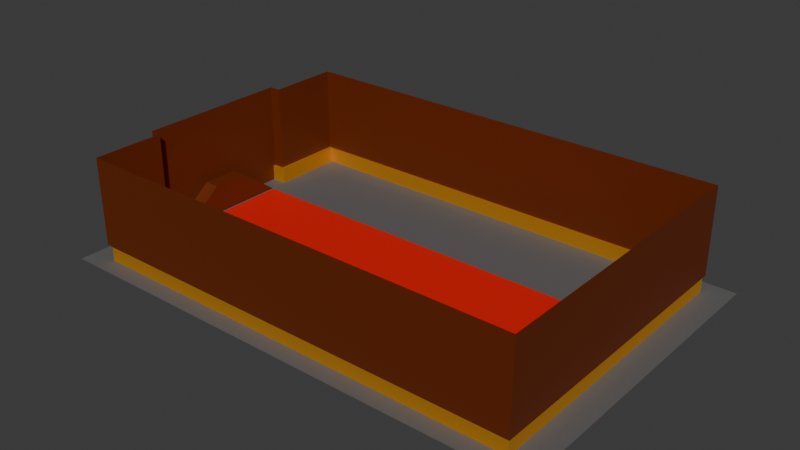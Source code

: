 # Source: PalaceMap_Test.blend  (saved by Blender 5.0.119; exported with 4.5.12 LTS)
import bpy
from mathutils import Matrix  # noqa: F401  (used for matrix-valued properties, if any)

bpy.ops.wm.read_factory_settings(use_empty=True)
scene = bpy.context.scene
scene.name = 'Scene'

# ---- collections
col_collection = bpy.data.collections.new('Collection'); scene.collection.children.link(col_collection)

# ---- materials (node trees are filled in below, after node groups)
mat_wall = bpy.data.materials.new('Wall')
mat_gold = bpy.data.materials.new('Gold')
mat_wood = bpy.data.materials.new('Wood')
mat_material = bpy.data.materials.new('Material')
mat_floor = bpy.data.materials.new('Floor')

# ---- node groups
ng_smooth_by_angle = bpy.data.node_groups.new('Smooth by Angle', 'GeometryNodeTree')
_s = ng_smooth_by_angle.interface.new_socket(name='Mesh', in_out='OUTPUT', socket_type='NodeSocketGeometry')
_s = ng_smooth_by_angle.interface.new_socket(name='Mesh', in_out='INPUT', socket_type='NodeSocketGeometry')
_s = ng_smooth_by_angle.interface.new_socket(name='Angle', in_out='INPUT', socket_type='NodeSocketFloat')
_s.subtype = 'ANGLE'
_s.default_value = 0.5236
_s.min_value = 0.0
_s.max_value = 3.142
_s.description = 'Maximum face angle for smooth edges'
_s = ng_smooth_by_angle.interface.new_socket(name='Ignore Sharpness', in_out='INPUT', socket_type='NodeSocketBool')
_s.force_non_field = True
ng_smooth_by_angle.is_modifier = True
_N = ng_smooth_by_angle.nodes; _L = ng_smooth_by_angle.links
n0 = _N.new('GeometryNodeSetShadeSmooth'); n0.name = 'Set Shade Smooth'; n0.location = (120, -80)
n0.domain = 'EDGE'
n1 = _N.new('GeometryNodeSetShadeSmooth'); n1.name = 'Set Shade Smooth.001'; n1.location = (300, -80)
n2 = _N.new('NodeGroupOutput'); n2.name = 'Group Output'; n2.location = (480, -80)
n3 = _N.new('GeometryNodeInputMeshEdgeAngle'); n3.name = 'Edge Angle'; n3.location = (-440, -240)
n4 = _N.new('NodeGroupInput'); n4.name = 'Group Input'; n4.location = (-80, -80)
n5 = _N.new('GeometryNodeInputEdgeSmooth'); n5.name = 'Is Edge Smooth'; n5.location = (-260, -120)
n6 = _N.new('GeometryNodeInputShadeSmooth'); n6.name = 'Is Shade Smooth'; n6.location = (-440, -397)
n7 = _N.new('FunctionNodeCompare'); n7.name = 'Compare'; n7.location = (-260, -260)
n7.operation = 'LESS_EQUAL'
n7.inputs[6].default_value = (0.0, 0.0, 0.0, 0.0)
n7.inputs[7].default_value = (0.0, 0.0, 0.0, 0.0)
n8 = _N.new('FunctionNodeBooleanMath'); n8.name = 'Boolean Math.001'; n8.location = (-80, -260)
n9 = _N.new('NodeGroupInput'); n9.name = 'Group Input.001'; n9.location = (-440, -329)
n10 = _N.new('NodeGroupInput'); n10.name = 'Group Input.002'; n10.location = (-259, -189)
n11 = _N.new('FunctionNodeBooleanMath'); n11.name = 'Boolean Math'; n11.location = (-80, -149)
n11.operation = 'OR'
n12 = _N.new('FunctionNodeBooleanMath'); n12.name = 'Boolean Math.002'; n12.location = (-260, -380)
n12.operation = 'OR'
n13 = _N.new('NodeGroupInput'); n13.name = 'Group Input.003'; n13.location = (-440, -460)
_L.new(n3.outputs[0], n7.inputs[0])
_L.new(n1.outputs[0], n2.inputs[0])
_L.new(n9.outputs[1], n7.inputs[1])
_L.new(n7.outputs[0], n8.inputs[0])
_L.new(n4.outputs[0], n0.inputs[0])
_L.new(n0.outputs[0], n1.inputs[0])
_L.new(n8.outputs[0], n0.inputs[2])
_L.new(n10.outputs[2], n11.inputs[1])
_L.new(n5.outputs[0], n11.inputs[0])
_L.new(n11.outputs[0], n0.inputs[1])
_L.new(n13.outputs[2], n12.inputs[1])
_L.new(n6.outputs[0], n12.inputs[0])
_L.new(n12.outputs[0], n8.inputs[1])
n2.is_active_output = True

# ---- material node trees
mat_wall.use_nodes = True; mat_wall.node_tree.nodes.clear()
_N = mat_wall.node_tree.nodes; _L = mat_wall.node_tree.links
n0 = _N.new('ShaderNodeBsdfPrincipled'); n0.name = 'Principled BSDF'; n0.location = (-200, 100)
n0.inputs[0].default_value = (0.1311, 0.01957, 0.0, 1.0)
n1 = _N.new('ShaderNodeOutputMaterial'); n1.name = 'Material Output'; n1.location = (200, 100)
_L.new(n0.outputs[0], n1.inputs[0])
n1.is_active_output = True
mat_gold.use_nodes = True; mat_gold.node_tree.nodes.clear()
_N = mat_gold.node_tree.nodes; _L = mat_gold.node_tree.links
n0 = _N.new('ShaderNodeBsdfPrincipled'); n0.name = 'Principled BSDF'; n0.location = (-200, 100)
n0.inputs[0].default_value = (0.8, 0.3857, 0.03919, 1.0)
n0.inputs[1].default_value = 0.7919
n0.inputs[2].default_value = 0.6561
n1 = _N.new('ShaderNodeOutputMaterial'); n1.name = 'Material Output'; n1.location = (200, 100)
_L.new(n0.outputs[0], n1.inputs[0])
n1.is_active_output = True
mat_wood.use_nodes = True; mat_wood.node_tree.nodes.clear()
_N = mat_wood.node_tree.nodes; _L = mat_wood.node_tree.links
n0 = _N.new('ShaderNodeBsdfPrincipled'); n0.name = 'Principled BSDF'; n0.location = (-200, 100)
n0.inputs[0].default_value = (0.06509, 0.002284, 0.0786, 1.0)
n1 = _N.new('ShaderNodeOutputMaterial'); n1.name = 'Material Output'; n1.location = (200, 100)
_L.new(n0.outputs[0], n1.inputs[0])
n1.is_active_output = True
mat_material.use_nodes = True; mat_material.node_tree.nodes.clear()
_N = mat_material.node_tree.nodes; _L = mat_material.node_tree.links
n0 = _N.new('ShaderNodeBsdfPrincipled'); n0.name = 'Principled BSDF'; n0.location = (-200, 100)
n0.inputs[0].default_value = (0.8, 0.003515, 0.0, 1.0)
n1 = _N.new('ShaderNodeOutputMaterial'); n1.name = 'Material Output'; n1.location = (200, 100)
_L.new(n0.outputs[0], n1.inputs[0])
n1.is_active_output = True
mat_floor.use_nodes = True; mat_floor.node_tree.nodes.clear()
_N = mat_floor.node_tree.nodes; _L = mat_floor.node_tree.links
n0 = _N.new('ShaderNodeBsdfPrincipled'); n0.name = 'Principled BSDF'; n0.location = (-200, 100)
n0.inputs[0].default_value = (0.1249, 0.1249, 0.1249, 1.0)
n1 = _N.new('ShaderNodeOutputMaterial'); n1.name = 'Material Output'; n1.location = (200, 100)
_L.new(n0.outputs[0], n1.inputs[0])
n1.is_active_output = True

# ---- world
world_world = bpy.data.worlds.new('World'); scene.world = world_world
world_world.use_nodes = True; world_world.node_tree.nodes.clear()
_N = world_world.node_tree.nodes; _L = world_world.node_tree.links
n0 = _N.new('ShaderNodeOutputWorld'); n0.name = 'World Output'; n0.location = (200, 100)
n1 = _N.new('ShaderNodeBackground'); n1.name = 'Background'; n1.location = (-200, 100)
n1.inputs[0].default_value = (0.05088, 0.05088, 0.05088, 1.0)
_L.new(n1.outputs[0], n0.inputs[0])
n0.is_active_output = True
world_world.color = (0.05088, 0.05088, 0.05088)
world_world.sun_shadow_jitter_overblur = 0.0

# ---- meshes
me_plane = bpy.data.meshes.new('Plane')
me_plane.from_pydata([(-13.42, -8.944, -0.1189), (13.42, -8.944, -0.1189), (-13.42, 8.952, -0.1189), (13.42, 8.952, -0.1189), (-13.42, -4.47, -0.1189), (13.42, -4.47, -0.1189), (13.42, 4.478, -0.1189), (-13.42, 4.478, -0.1189), (-14.34, 4.478, 6.145), (-14.34, -4.47, -0.1189), (-14.34, -4.47, 6.145), (-13.42, 3.453, -0.1189), (13.42, 3.453, -0.1189), (-14.34, 3.453, -0.1189), (13.42, -3.445, -0.1189), (-13.42, -3.445, -0.1189), (-14.34, -3.445, -0.1189), (13.42, -1.115, -0.1189), (-14.67, 1.366, -0.1189), (13.42, 1.122, -0.1189), (-13.42, 0.003797, 1.671), (-14.34, 0.003797, 1.671), (-13.42, -1.115, 1.671), (-13.42, 8.952, 0.8616), (13.42, 8.952, 0.8616), (13.42, -8.944, 0.8616), (-13.42, -8.944, 0.8616), (13.42, -4.47, 0.8616), (-13.42, -4.47, 0.8616), (13.42, 4.478, 0.8616), (-13.42, 4.478, 0.8616), (13.42, 3.453, 0.8616), (13.42, -3.445, 0.8616), (13.42, -1.115, 0.8616), (13.42, 1.122, 0.8616), (-13.66, -4.737, 6.145), (-13.66, -9.057, 6.145), (13.52, -9.057, 6.145), (13.52, 4.534, 6.145), (13.52, 9.065, 6.145), (-13.66, 9.065, 6.145), (-13.66, 9.065, 0.8616), (13.52, -9.057, 0.8616), (13.52, -1.129, 6.145), (13.52, -4.527, 6.145), (13.52, -4.527, 0.8616), (-13.66, -4.737, 0.8616), (13.52, 3.481, 6.145), (-13.66, 4.632, 6.145), (13.52, 4.534, 0.8616), (-13.66, 4.632, 0.8616), (13.52, 1.136, 6.145), (13.52, 3.481, 0.8616), (13.52, -3.474, 6.145), (13.52, -3.474, 0.8616), (13.52, -1.115, 0.8616), (13.52, 1.122, 0.8616), (13.52, 9.065, 0.8616), (-13.66, -9.057, 0.8616), (-0.002895, -8.944, -0.1189), (-0.002895, 8.952, -0.1189), (-0.002895, -8.944, 0.8616), (-0.002895, 8.952, 0.8616), (-0.06823, -9.057, 6.145), (-0.06823, 9.065, 6.145), (-0.06823, -9.057, 0.8616), (-0.06823, 9.065, 0.8616), (-14.34, 3.453, 6.145), (-14.34, -3.445, 6.145), (-14.34, 0.003798, 6.145), (-14.34, -1.115, 6.145), (-14.34, 1.122, 6.145), (-13.42, 0.003797, -0.1189), (-14.34, 4.478, -0.1189), (-13.42, -1.115, -0.1189), (-13.42, 1.122, -0.1189), (-13.42, 1.122, 1.671), (-14.34, 1.122, 1.671), (-14.34, -4.47, 0.8616), (-14.34, -4.737, 6.145), (-14.34, -4.737, 0.8616), (-14.34, 4.478, 0.8616), (-14.34, 4.632, 6.145), (-14.34, 4.632, 0.8616), (-14.34, -1.115, 1.671), (-14.34, -3.445, 0.8616), (-14.34, 3.453, 0.8616), (13.42, 0.003798, -0.1189), (13.42, 0.003798, 0.8616), (13.52, 0.003798, 0.8616), (13.52, 0.003797, 6.145)], [(13, 18), (18, 77)], [(29, 49, 57, 24), (32, 54, 55, 33), (28, 46, 58, 26), (84, 16, 15, 22), (25, 42, 45, 27), (20, 21, 84, 22), (86, 67, 71, 77), (14, 32, 33, 17), (5, 27, 32, 14), (19, 34, 31, 12), (2, 23, 30, 7), (12, 31, 29, 6), (1, 25, 27, 5), (4, 28, 26, 0), (6, 29, 24, 3), (25, 1, 59, 61), (77, 71, 69, 21), (27, 45, 54, 32), (34, 56, 52, 31), (41, 23, 62, 66), (23, 41, 50, 30), (31, 52, 49, 29), (59, 0, 26, 61), (66, 62, 24, 57), (61, 26, 58, 65), (42, 25, 61, 65), (62, 60, 3, 24), (85, 78, 9, 16), (21, 20, 76, 77), (74, 72, 20, 22), (15, 74, 22), (76, 20, 72, 75), (84, 70, 68, 85), (11, 13, 77, 76), (76, 75, 11), (21, 69, 70, 84), (85, 68, 10, 78), (46, 28, 78, 80), (28, 4, 9, 78), (30, 50, 83, 81), (7, 30, 81, 73), (77, 13, 86), (13, 73, 81, 86), (48, 82, 83, 50), (16, 84, 85), (39, 64, 66, 57), (64, 40, 41, 66), (56, 51, 47, 52), (40, 48, 50, 41), (47, 38, 49, 52), (38, 39, 57, 49), (35, 46, 80, 79), (36, 63, 65, 58), (63, 37, 42, 65), (54, 53, 43, 55), (44, 53, 54, 45), (37, 44, 45, 42), (35, 36, 58, 46), (8, 81, 83, 82), (79, 80, 78, 10), (90, 51, 56, 89), (87, 88, 34, 19), (88, 89, 56, 34), (55, 43, 90, 89), (81, 8, 67, 86), (33, 55, 89, 88), (17, 33, 88, 87), (60, 62, 23, 2)])
me_plane.polygons.foreach_set('use_smooth', [True] * 68)
me_plane.polygons.foreach_set('material_index', [1, 1, 1, 0, 1, 0, 0, 1, 1, 1, 1, 1, 1, 1, 1, 1, 0, 1, 1, 1, 1, 1, 1, 1, 1, 1, 1, 0, 0, 0, 0, 0, 0, 0, 0, 0, 0, 1, 1, 1, 1, 0, 0, 0, 0, 0, 0, 0, 0, 0, 0, 0, 0, 0, 0, 0, 0, 0, 0, 0, 0, 1, 1, 0, 0, 1, 1, 1])
_uv = me_plane.uv_layers.new(name='UVMap')
_uv.uv.foreach_set('vector', [0.4755, 0.169, 0.4716, 0.1669, 0.4716, 0.0003077, 0.4755, 0.004471, 0.4755, 0.4602, 0.4716, 0.4613, 0.4716, 0.3746, 0.4755, 0.3746, 0.8522, 0.169, 0.8435, 0.1592, 0.8435, 0.0003077, 0.8522, 0.004471, 0.743, 0.1083, 0.743, 0.0003077, 0.7765, 0.0003077, 0.7765, 0.1083, 0.4755, 0.6624, 0.4716, 0.6666, 0.4716, 0.5, 0.4755, 0.4979, 0.7765, 0.1495, 0.743, 0.1495, 0.743, 0.1083, 0.7765, 0.1083, 0.1944, 0.6256, 0.002091, 0.6256, 0.002091, 0.5407, 0.165, 0.5407, 0.5115, 0.4602, 0.4755, 0.4602, 0.4755, 0.3746, 0.5115, 0.3746, 0.5115, 0.4979, 0.4755, 0.4979, 0.4755, 0.4602, 0.5115, 0.4602, 0.5115, 0.2923, 0.4755, 0.2923, 0.4755, 0.2066, 0.5115, 0.2066, 0.8882, 0.3341, 0.8522, 0.3341, 0.8522, 0.1696, 0.8882, 0.1696, 0.5115, 0.2066, 0.4755, 0.2066, 0.4755, 0.169, 0.5115, 0.169, 0.5115, 0.6624, 0.4755, 0.6624, 0.4755, 0.4979, 0.5115, 0.4979, 0.8882, 0.169, 0.8522, 0.169, 0.8522, 0.004471, 0.8882, 0.004471, 0.5115, 0.169, 0.4755, 0.169, 0.4755, 0.004471, 0.5115, 0.004471, 0.3942, 0.00415, 0.4302, 0.00415, 0.4302, 0.4976, 0.3942, 0.4976, 0.165, 0.5407, 0.002091, 0.5407, 0.002091, 0.5, 0.165, 0.5, 0.4755, 0.4979, 0.4716, 0.5, 0.4716, 0.4613, 0.4755, 0.4602, 0.4755, 0.2923, 0.4716, 0.2923, 0.4716, 0.2056, 0.4755, 0.2066, 0.4308, 0.0003077, 0.435, 0.008954, 0.435, 0.5024, 0.4308, 0.5, 0.8522, 0.3341, 0.8435, 0.3382, 0.8435, 0.1752, 0.8522, 0.1696, 0.4755, 0.2066, 0.4716, 0.2056, 0.4716, 0.1669, 0.4755, 0.169, 0.4302, 0.4976, 0.4302, 0.991, 0.3942, 0.991, 0.3942, 0.4976, 0.4308, 0.5, 0.435, 0.5024, 0.435, 0.9958, 0.4308, 0.9997, 0.3942, 0.4976, 0.3942, 0.991, 0.39, 0.9997, 0.39, 0.5, 0.39, 0.0003077, 0.3942, 0.00415, 0.3942, 0.4976, 0.39, 0.5, 0.435, 0.5024, 0.471, 0.5024, 0.471, 0.9958, 0.435, 0.9958, 0.1944, 0.3744, 0.1944, 0.3371, 0.2301, 0.3371, 0.2301, 0.3744, 0.743, 0.1495, 0.7765, 0.1495, 0.7765, 0.1906, 0.743, 0.1906, 0.7771, 0.1682, 0.7771, 0.1271, 0.8429, 0.1271, 0.8429, 0.1682, 0.7771, 0.2539, 0.7771, 0.1682, 0.8429, 0.1682, 0.8429, 0.08599, 0.8429, 0.1271, 0.7771, 0.1271, 0.7771, 0.08599, 0.165, 0.4593, 0.002091, 0.4593, 0.002091, 0.3744, 0.1944, 0.3744, 0.7765, 0.2986, 0.743, 0.2986, 0.743, 0.1906, 0.7765, 0.1906, 0.8429, 0.08599, 0.7771, 0.08599, 0.7771, 0.0003077, 0.165, 0.5, 0.002091, 0.5, 0.002091, 0.4593, 0.165, 0.4593, 0.1944, 0.3744, 0.002091, 0.3744, 0.002091, 0.3371, 0.1944, 0.3371, 0.4803, 0.713, 0.4716, 0.7032, 0.5051, 0.7032, 0.5051, 0.713, 0.4716, 0.7032, 0.4716, 0.6672, 0.5051, 0.6672, 0.5051, 0.7032, 0.2001, 0.7017, 0.1944, 0.6931, 0.1944, 0.6685, 0.2001, 0.6685, 0.2358, 0.7017, 0.2001, 0.7017, 0.2001, 0.6685, 0.2358, 0.6685, 0.165, 0.5407, 0.2301, 0.6256, 0.1944, 0.6256, 0.2301, 0.6256, 0.2301, 0.6629, 0.1944, 0.6629, 0.1944, 0.6256, 0.002091, 0.6931, 0.002091, 0.6685, 0.1944, 0.6685, 0.1944, 0.6931, 0.2301, 0.3744, 0.165, 0.4593, 0.1944, 0.3744, 0.1945, 0.0003077, 0.1945, 0.5, 0.0003077, 0.5, 0.0003077, 0.0003077, 0.1945, 0.5, 0.1945, 0.9997, 0.0003077, 0.9997, 0.0003077, 0.5, 0.1922, 0.4597, 0.001739, 0.4592, 0.001739, 0.3746, 0.1922, 0.3746, 0.002091, 0.8545, 0.002091, 0.6931, 0.1944, 0.6931, 0.1944, 0.8545, 0.001739, 0.3746, 0.001739, 0.3367, 0.1922, 0.3367, 0.1922, 0.3746, 0.001739, 0.3367, 0.001739, 0.1733, 0.1922, 0.1733, 0.1922, 0.3367, 0.002091, 0.3028, 0.1944, 0.3028, 0.1944, 0.3274, 0.002091, 0.3274, 0.1945, 0.0003076, 0.1945, 0.5, 0.0003077, 0.5, 0.0003077, 0.0003077, 0.1945, 0.5, 0.1945, 0.9997, 0.0003077, 0.9997, 0.0003077, 0.5, 0.1922, 0.6254, 0.001739, 0.6254, 0.001739, 0.5408, 0.1922, 0.5403, 0.001739, 0.6633, 0.001739, 0.6254, 0.1922, 0.6254, 0.1922, 0.6633, 0.001739, 0.8267, 0.001739, 0.6633, 0.1922, 0.6633, 0.1922, 0.8267, 0.002091, 0.3028, 0.002091, 0.1455, 0.1944, 0.1455, 0.1944, 0.3028, 0.002091, 0.6629, 0.1944, 0.6629, 0.1944, 0.6685, 0.002091, 0.6685, 0.002091, 0.3274, 0.1944, 0.3274, 0.1944, 0.3371, 0.002091, 0.3371, 0.001739, 0.5, 0.001739, 0.4592, 0.1922, 0.4597, 0.1922, 0.5, 0.5115, 0.3334, 0.4755, 0.3334, 0.4755, 0.2923, 0.5115, 0.2923, 0.4755, 0.3334, 0.4716, 0.3334, 0.4716, 0.2923, 0.4755, 0.2923, 0.1922, 0.5403, 0.001739, 0.5408, 0.001739, 0.5, 0.1922, 0.5, 0.1944, 0.6629, 0.002091, 0.6629, 0.002091, 0.6256, 0.1944, 0.6256, 0.4755, 0.3746, 0.4716, 0.3746, 0.4716, 0.3334, 0.4755, 0.3334, 0.5115, 0.3746, 0.4755, 0.3746, 0.4755, 0.3334, 0.5115, 0.3334, 0.471, 0.5024, 0.435, 0.5024, 0.435, 0.008954, 0.471, 0.008954])
me_plane.materials.append(mat_wall)
me_plane.materials.append(mat_gold)
me_plane.materials.append(mat_wood)
me_plane.update()
me_plane_001 = bpy.data.meshes.new('Plane.001')
me_plane_001.from_pydata([(13.29, -0.02905, -0.08766), (-13.3, 3.387, -0.08766), (13.29, 3.387, -0.08766), (13.29, -3.445, -0.08766), (-13.3, -3.445, -0.08766), (13.29, -1.137, -0.08766), (13.29, 1.079, -0.08766), (-0.001783, -0.02905, -0.08766), (-0.001783, 3.387, -0.08766), (-0.001783, -3.445, -0.08766), (-0.001783, -1.137, -0.08766), (-0.001783, 1.079, -0.08766), (6.645, -0.02905, -0.08766), (6.645, 3.387, -0.08766), (6.645, -3.445, -0.08766), (6.645, -1.137, -0.08766), (6.645, 1.079, -0.08766), (9.968, -0.02905, -0.08766), (9.968, 3.387, -0.08766), (9.968, -3.445, -0.08766), (9.968, -1.137, -0.08766), (9.968, 1.079, -0.08766), (11.63, -0.02905, -0.08766), (11.63, 3.387, -0.08766), (11.63, -3.445, -0.08766), (11.63, -1.137, -0.08766), (11.63, 1.079, -0.08766), (-6.648, -0.02905, -0.08766), (-6.648, 3.387, -0.08766), (-6.648, -3.445, -0.08766), (-6.648, -1.137, -0.08766), (-6.648, 1.079, -0.08766), (3.321, -0.02905, -0.08766), (3.321, 3.387, -0.08766), (3.321, -3.445, -0.08766), (3.321, -1.137, -0.08766), (3.321, 1.079, -0.08766), (-3.325, -0.02905, -0.08766), (-3.325, 3.387, -0.08766), (-3.325, -3.445, -0.08766), (-3.325, -1.137, -0.08766), (-3.325, 1.079, -0.08766), (-9.972, -0.02905, -0.08766), (-9.972, 3.387, -0.08766), (-9.972, -3.445, -0.08766), (-9.972, -1.137, -0.08766), (-9.972, 1.079, -0.08766), (-13.3, -0.02905, -0.08766), (-13.3, -1.137, -0.08766), (-13.3, 1.079, -0.08766)], [], [(25, 5, 0, 22), (26, 6, 2, 23), (24, 3, 5, 25), (22, 0, 6, 26), (37, 7, 11, 41), (39, 9, 10, 40), (41, 11, 8, 38), (40, 10, 7, 37), (32, 12, 16, 36), (34, 14, 15, 35), (36, 16, 13, 33), (35, 15, 12, 32), (12, 17, 21, 16), (14, 19, 20, 15), (16, 21, 18, 13), (15, 20, 17, 12), (17, 22, 26, 21), (19, 24, 25, 20), (21, 26, 23, 18), (20, 25, 22, 17), (45, 30, 27, 42), (46, 31, 28, 43), (44, 29, 30, 45), (42, 27, 31, 46), (10, 35, 32, 7), (11, 36, 33, 8), (9, 34, 35, 10), (7, 32, 36, 11), (30, 40, 37, 27), (31, 41, 38, 28), (29, 39, 40, 30), (27, 37, 41, 31), (45, 42, 47, 48), (42, 46, 49, 47), (46, 43, 1, 49), (44, 45, 48, 4)])
me_plane_001.polygons.foreach_set('use_smooth', [True] * 36)
_uv = me_plane_001.uv_layers.new(name='UVMap')
_uv.uv.foreach_set('vector', [0.1702, 0.9374, 0.1702, 0.9999, 0.1285, 0.9999, 0.1285, 0.9374, 0.08686, 0.9374, 0.08686, 0.9999, 5.069e-05, 0.9999, 5.071e-05, 0.9374, 0.257, 0.9374, 0.257, 0.9999, 0.1702, 0.9999, 0.1702, 0.9374, 0.1285, 0.9374, 0.1285, 0.9999, 0.08686, 0.9999, 0.08686, 0.9374, 0.1285, 0.375, 0.1285, 0.5, 0.08686, 0.5, 0.08686, 0.375, 0.257, 0.375, 0.257, 0.5, 0.1702, 0.5, 0.1702, 0.375, 0.08686, 0.375, 0.08686, 0.5, 5.08e-05, 0.5, 5.083e-05, 0.375, 0.1702, 0.375, 0.1702, 0.5, 0.1285, 0.5, 0.1285, 0.375, 0.1285, 0.625, 0.1285, 0.75, 0.08686, 0.75, 0.08686, 0.625, 0.257, 0.625, 0.257, 0.75, 0.1702, 0.75, 0.1702, 0.625, 0.08686, 0.625, 0.08686, 0.75, 5.075e-05, 0.75, 5.077e-05, 0.625, 0.1702, 0.625, 0.1702, 0.75, 0.1285, 0.75, 0.1285, 0.625, 0.1285, 0.75, 0.1285, 0.8749, 0.08686, 0.8749, 0.08686, 0.75, 0.257, 0.75, 0.257, 0.8749, 0.1702, 0.8749, 0.1702, 0.75, 0.08686, 0.75, 0.08686, 0.8749, 5.072e-05, 0.8749, 5.075e-05, 0.75, 0.1702, 0.75, 0.1702, 0.8749, 0.1285, 0.8749, 0.1285, 0.75, 0.1285, 0.8749, 0.1285, 0.9374, 0.08686, 0.9374, 0.08686, 0.8749, 0.257, 0.8749, 0.257, 0.9374, 0.1702, 0.9374, 0.1702, 0.8749, 0.08686, 0.8749, 0.08686, 0.9374, 5.071e-05, 0.9374, 5.072e-05, 0.8749, 0.1702, 0.8749, 0.1702, 0.9374, 0.1285, 0.9374, 0.1285, 0.8749, 0.1702, 0.125, 0.1702, 0.25, 0.1285, 0.25, 0.1285, 0.125, 0.08686, 0.125, 0.08686, 0.25, 5.084e-05, 0.25, 5.086e-05, 0.125, 0.257, 0.125, 0.257, 0.25, 0.1702, 0.25, 0.1702, 0.125, 0.1285, 0.125, 0.1285, 0.25, 0.08686, 0.25, 0.08686, 0.125, 0.1702, 0.5, 0.1702, 0.625, 0.1285, 0.625, 0.1285, 0.5, 0.08686, 0.5, 0.08686, 0.625, 5.077e-05, 0.625, 5.08e-05, 0.5, 0.257, 0.5, 0.257, 0.625, 0.1702, 0.625, 0.1702, 0.5, 0.1285, 0.5, 0.1285, 0.625, 0.08686, 0.625, 0.08686, 0.5, 0.1702, 0.25, 0.1702, 0.375, 0.1285, 0.375, 0.1285, 0.25, 0.08686, 0.25, 0.08686, 0.375, 5.083e-05, 0.375, 5.084e-05, 0.25, 0.257, 0.25, 0.257, 0.375, 0.1702, 0.375, 0.1702, 0.25, 0.1285, 0.25, 0.1285, 0.375, 0.08686, 0.375, 0.08686, 0.25, 0.1702, 0.125, 0.1285, 0.125, 0.1285, 5.07e-05, 0.1702, 5.07e-05, 0.1285, 0.125, 0.08686, 0.125, 0.08686, 5.07e-05, 0.1285, 5.07e-05, 0.08686, 0.125, 5.086e-05, 0.125, 5.086e-05, 5.073e-05, 0.08686, 5.07e-05, 0.257, 0.125, 0.1702, 0.125, 0.1702, 5.07e-05, 0.257, 5.07e-05])
me_plane_001.materials.append(mat_material)
me_plane_001.update()
me_plane_003 = bpy.data.meshes.new('Plane.003')
me_plane_003.from_pydata([(-15.0, -10.0, -0.1), (15.0, -10.0, -0.1), (-15.0, 10.0, -0.1), (15.0, 10.0, -0.1), (-15.0, 0.0, -0.1), (15.0, 0.0, -0.1), (0.0, -10.0, -0.1), (0.0, 10.0, -0.1), (0.0, 0.0, -0.1)], [], [(8, 5, 3, 7), (6, 1, 5, 8), (0, 6, 8, 4), (4, 8, 7, 2)])
_uv = me_plane_003.uv_layers.new(name='UVMap')
_uv.uv.foreach_set('vector', [0.5, 0.5, 1.0, 0.5, 1.0, 1.0, 0.5, 1.0, 0.5, 0.0, 1.0, 0.0, 1.0, 0.5, 0.5, 0.5, 0.0, 0.0, 0.5, 0.0, 0.5, 0.5, 0.0, 0.5, 0.0, 0.5, 0.5, 0.5, 0.5, 1.0, 0.0, 1.0])
me_plane_003.materials.append(mat_floor)
me_plane_003.update()

# ---- objects
ob_walls = bpy.data.objects.new('Walls', me_plane)
ob_carpet = bpy.data.objects.new('Carpet', me_plane_001)
ob_floor = bpy.data.objects.new('Floor', me_plane_003)

# ---- transforms, parenting, visibility, modifiers, constraints
ob_walls.location = (0.0, 0.0, 0.0)
_m = ob_walls.modifiers.new('Smooth by Angle', 'NODES')
_m.node_group = ng_smooth_by_angle
_m.use_pin_to_last = True
_m.show_group_selector = False
ob_carpet.location = (0.0, 0.0, 0.0)
_m = ob_carpet.modifiers.new('Smooth by Angle', 'NODES')
_m.node_group = ng_smooth_by_angle
_m.use_pin_to_last = True
_m.show_group_selector = False
ob_floor.location = (0.0, 0.0, 0.0)

# ---- collection membership
col_collection.objects.link(ob_walls)
col_collection.objects.link(ob_carpet)
col_collection.objects.link(ob_floor)

# ---- scene / render settings (as saved in the file)
scene.frame_start = 1; scene.frame_end = 250; scene.frame_set(102)
scene.render.engine = 'BLENDER_EEVEE_NEXT'
scene.render.bake_bias = 0.0
scene.render.bake_samples = 0
bpy.context.view_layer.update()

# ---- added for rendering (the .blend has no active camera and no usable light): camera, sun
cam_auto = bpy.data.cameras.new('AutoCamera')
cam_auto.lens = 50.0
cam_auto.sensor_width = 36.0
cam_auto.clip_end = 1000.0
ob_auto_camera = bpy.data.objects.new('AutoCamera', cam_auto)
scene.collection.objects.link(ob_auto_camera)
ob_auto_camera.location = (33.8591, -40.6309, 30.1001)
ob_auto_camera.rotation_euler = (1.09748, -7.21219e-08, 0.694738)
scene.camera = ob_auto_camera
light_auto_sun = bpy.data.lights.new('AutoSun', 'SUN')
light_auto_sun.energy = 3.0
light_auto_sun.angle = 0.0523599
ob_auto_sun = bpy.data.objects.new('AutoSun', light_auto_sun)
scene.collection.objects.link(ob_auto_sun)
ob_auto_sun.rotation_euler = (0.872665, 0.174533, 0.523599)
bpy.context.view_layer.update()
